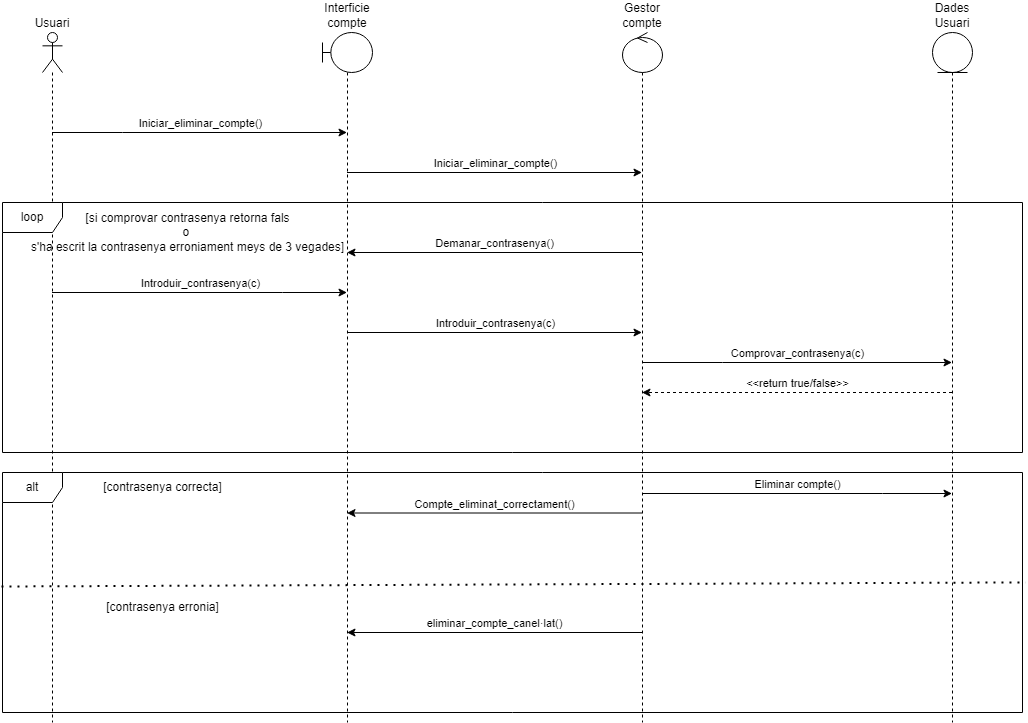

The diagram above was exported from draw.io. Its source (the exported page's mxGraphModel, read from the mxfile embedded in the PNG):
<mxGraphModel dx="1434" dy="746" grid="1" gridSize="10" guides="1" tooltips="1" connect="1" arrows="1" fold="1" page="1" pageScale="1" pageWidth="2339" pageHeight="3300" math="0" shadow="0">
  <root>
    <mxCell id="0" />
    <mxCell id="1" parent="0" />
    <mxCell id="Rzh00BlWlBJ0blC09V0e-3" value="Iniciar_eliminar_compte()" style="edgeStyle=orthogonalEdgeStyle;rounded=0;orthogonalLoop=1;jettySize=auto;html=1;curved=0;labelPosition=center;verticalLabelPosition=top;align=center;verticalAlign=bottom;" parent="1" edge="1">
      <mxGeometry relative="1" as="geometry">
        <mxPoint x="319.5" y="260" as="sourcePoint" />
        <mxPoint x="614.5" y="260" as="targetPoint" />
        <Array as="points">
          <mxPoint x="390" y="260" />
          <mxPoint x="390" y="260" />
        </Array>
      </mxGeometry>
    </mxCell>
    <mxCell id="Rzh00BlWlBJ0blC09V0e-6" value="Introduir_contrasenya(c)" style="edgeStyle=orthogonalEdgeStyle;rounded=0;orthogonalLoop=1;jettySize=auto;html=1;curved=0;labelPosition=center;verticalLabelPosition=top;align=center;verticalAlign=bottom;" parent="1" edge="1">
      <mxGeometry relative="1" as="geometry">
        <mxPoint x="319.5" y="420" as="sourcePoint" />
        <mxPoint x="614.5" y="420" as="targetPoint" />
        <Array as="points">
          <mxPoint x="550" y="420" />
          <mxPoint x="550" y="420" />
        </Array>
      </mxGeometry>
    </mxCell>
    <mxCell id="SjfH8BK7YyNkb8lAL-Ll-2" value="Usuari" style="shape=umlLifeline;perimeter=lifelinePerimeter;whiteSpace=wrap;html=1;container=1;dropTarget=0;collapsible=0;recursiveResize=0;outlineConnect=0;portConstraint=eastwest;newEdgeStyle={&quot;curved&quot;:0,&quot;rounded&quot;:0};participant=umlActor;labelPosition=center;verticalLabelPosition=top;align=center;verticalAlign=bottom;" parent="1" vertex="1">
      <mxGeometry x="310" y="160" width="20" height="690" as="geometry" />
    </mxCell>
    <mxCell id="Rzh00BlWlBJ0blC09V0e-5" value="Demanar_contrasenya()" style="edgeStyle=orthogonalEdgeStyle;rounded=0;orthogonalLoop=1;jettySize=auto;html=1;curved=0;labelPosition=center;verticalLabelPosition=top;align=center;verticalAlign=bottom;" parent="1" edge="1">
      <mxGeometry relative="1" as="geometry">
        <mxPoint x="909.5" y="380" as="sourcePoint" />
        <mxPoint x="614.5" y="380" as="targetPoint" />
      </mxGeometry>
    </mxCell>
    <mxCell id="Rzh00BlWlBJ0blC09V0e-8" value="Comprovar_contrasenya(c)" style="edgeStyle=orthogonalEdgeStyle;rounded=0;orthogonalLoop=1;jettySize=auto;html=1;curved=0;labelPosition=center;verticalLabelPosition=top;align=center;verticalAlign=bottom;" parent="1" source="SjfH8BK7YyNkb8lAL-Ll-3" target="VH3ZTzjeSwtewHw-xAoB-2" edge="1">
      <mxGeometry relative="1" as="geometry">
        <Array as="points">
          <mxPoint x="990" y="490" />
          <mxPoint x="990" y="490" />
        </Array>
      </mxGeometry>
    </mxCell>
    <mxCell id="Rzh00BlWlBJ0blC09V0e-15" value="Eliminar compte()" style="edgeStyle=orthogonalEdgeStyle;rounded=0;orthogonalLoop=1;jettySize=auto;html=1;curved=0;labelPosition=center;verticalLabelPosition=top;align=center;verticalAlign=bottom;" parent="1" edge="1">
      <mxGeometry relative="1" as="geometry">
        <mxPoint x="909.5" y="621" as="sourcePoint" />
        <mxPoint x="1219.5" y="621" as="targetPoint" />
        <Array as="points">
          <mxPoint x="1150" y="621" />
          <mxPoint x="1150" y="621" />
        </Array>
      </mxGeometry>
    </mxCell>
    <mxCell id="Rzh00BlWlBJ0blC09V0e-16" value="Compte_eliminat_correctament()" style="edgeStyle=orthogonalEdgeStyle;rounded=0;orthogonalLoop=1;jettySize=auto;html=1;curved=0;labelPosition=center;verticalLabelPosition=top;align=center;verticalAlign=bottom;" parent="1" edge="1">
      <mxGeometry x="0.0034" relative="1" as="geometry">
        <mxPoint x="909.5" y="640.5" as="sourcePoint" />
        <mxPoint x="614.5" y="640.5" as="targetPoint" />
        <mxPoint as="offset" />
      </mxGeometry>
    </mxCell>
    <mxCell id="Rzh00BlWlBJ0blC09V0e-19" value="eliminar_compte_canel·lat()" style="edgeStyle=orthogonalEdgeStyle;rounded=0;orthogonalLoop=1;jettySize=auto;html=1;curved=0;labelPosition=center;verticalLabelPosition=top;align=center;verticalAlign=bottom;" parent="1" edge="1">
      <mxGeometry relative="1" as="geometry">
        <mxPoint x="909.5" y="760" as="sourcePoint" />
        <mxPoint x="614.5" y="760" as="targetPoint" />
      </mxGeometry>
    </mxCell>
    <mxCell id="SjfH8BK7YyNkb8lAL-Ll-3" value="Gestor compte" style="shape=umlLifeline;perimeter=lifelinePerimeter;whiteSpace=wrap;html=1;container=1;dropTarget=0;collapsible=0;recursiveResize=0;outlineConnect=0;portConstraint=eastwest;newEdgeStyle={&quot;curved&quot;:0,&quot;rounded&quot;:0};participant=umlControl;labelPosition=center;verticalLabelPosition=top;align=center;verticalAlign=bottom;" parent="1" vertex="1">
      <mxGeometry x="890" y="160" width="40" height="690" as="geometry" />
    </mxCell>
    <mxCell id="Rzh00BlWlBJ0blC09V0e-4" value="Iniciar_eliminar_compte()" style="edgeStyle=orthogonalEdgeStyle;rounded=0;orthogonalLoop=1;jettySize=auto;html=1;curved=0;labelPosition=center;verticalLabelPosition=top;align=center;verticalAlign=bottom;" parent="1" edge="1">
      <mxGeometry relative="1" as="geometry">
        <mxPoint x="614.5" y="300" as="sourcePoint" />
        <mxPoint x="909.5" y="300" as="targetPoint" />
      </mxGeometry>
    </mxCell>
    <mxCell id="Rzh00BlWlBJ0blC09V0e-7" value="Introduir_contrasenya(c)" style="edgeStyle=orthogonalEdgeStyle;rounded=0;orthogonalLoop=1;jettySize=auto;html=1;curved=0;labelPosition=center;verticalLabelPosition=top;align=center;verticalAlign=bottom;" parent="1" edge="1">
      <mxGeometry relative="1" as="geometry">
        <mxPoint x="614.5" y="460" as="sourcePoint" />
        <mxPoint x="909.5" y="460" as="targetPoint" />
      </mxGeometry>
    </mxCell>
    <mxCell id="SjfH8BK7YyNkb8lAL-Ll-4" value="Interficie compte" style="shape=umlLifeline;perimeter=lifelinePerimeter;whiteSpace=wrap;html=1;container=1;dropTarget=0;collapsible=0;recursiveResize=0;outlineConnect=0;portConstraint=eastwest;newEdgeStyle={&quot;curved&quot;:0,&quot;rounded&quot;:0};participant=umlBoundary;labelPosition=center;verticalLabelPosition=top;align=center;verticalAlign=bottom;" parent="1" vertex="1">
      <mxGeometry x="590" y="160" width="50" height="690" as="geometry" />
    </mxCell>
    <mxCell id="Rzh00BlWlBJ0blC09V0e-9" value="&amp;lt;&amp;lt;return true/false&amp;gt;&amp;gt;" style="edgeStyle=orthogonalEdgeStyle;rounded=0;orthogonalLoop=1;jettySize=auto;html=1;curved=0;labelPosition=center;verticalLabelPosition=top;align=center;verticalAlign=bottom;dashed=1;" parent="1" source="VH3ZTzjeSwtewHw-xAoB-2" target="SjfH8BK7YyNkb8lAL-Ll-3" edge="1">
      <mxGeometry relative="1" as="geometry">
        <Array as="points">
          <mxPoint x="980" y="520" />
          <mxPoint x="980" y="520" />
        </Array>
        <mxPoint as="offset" />
      </mxGeometry>
    </mxCell>
    <mxCell id="VH3ZTzjeSwtewHw-xAoB-2" value="Dades&lt;div&gt;Usuari&lt;/div&gt;" style="shape=umlLifeline;perimeter=lifelinePerimeter;whiteSpace=wrap;html=1;container=1;dropTarget=0;collapsible=0;recursiveResize=0;outlineConnect=0;portConstraint=eastwest;newEdgeStyle={&quot;curved&quot;:0,&quot;rounded&quot;:0};participant=umlEntity;labelPosition=center;verticalLabelPosition=top;align=center;verticalAlign=bottom;" parent="1" vertex="1">
      <mxGeometry x="1200" y="160" width="40" height="690" as="geometry" />
    </mxCell>
    <mxCell id="Rzh00BlWlBJ0blC09V0e-10" value="loop" style="shape=umlFrame;whiteSpace=wrap;html=1;pointerEvents=0;" parent="1" vertex="1">
      <mxGeometry x="270" y="330" width="1020" height="250" as="geometry" />
    </mxCell>
    <mxCell id="Rzh00BlWlBJ0blC09V0e-11" value="[si comprovar contrasenya retorna fals&lt;div&gt;o&amp;nbsp;&lt;/div&gt;&lt;div&gt;s'ha escrit la contrasenya erroniament meys de 3 vegades]&lt;/div&gt;" style="text;html=1;align=center;verticalAlign=middle;resizable=0;points=[];autosize=1;strokeColor=none;fillColor=none;" parent="1" vertex="1">
      <mxGeometry x="285" y="330" width="340" height="60" as="geometry" />
    </mxCell>
    <mxCell id="Rzh00BlWlBJ0blC09V0e-12" value="alt" style="shape=umlFrame;whiteSpace=wrap;html=1;pointerEvents=0;" parent="1" vertex="1">
      <mxGeometry x="270" y="600" width="1020" height="240" as="geometry" />
    </mxCell>
    <mxCell id="Rzh00BlWlBJ0blC09V0e-13" value="[contrasenya correcta]" style="text;html=1;align=center;verticalAlign=middle;resizable=0;points=[];autosize=1;strokeColor=none;fillColor=none;" parent="1" vertex="1">
      <mxGeometry x="360" y="600" width="140" height="30" as="geometry" />
    </mxCell>
    <mxCell id="Rzh00BlWlBJ0blC09V0e-17" value="" style="endArrow=none;dashed=1;html=1;dashPattern=1 3;strokeWidth=2;rounded=0;exitX=-0.001;exitY=0.475;exitDx=0;exitDy=0;exitPerimeter=0;entryX=1.003;entryY=0.458;entryDx=0;entryDy=0;entryPerimeter=0;" parent="1" source="Rzh00BlWlBJ0blC09V0e-12" target="Rzh00BlWlBJ0blC09V0e-12" edge="1">
      <mxGeometry width="50" height="50" relative="1" as="geometry">
        <mxPoint x="730" y="610" as="sourcePoint" />
        <mxPoint x="780" y="560" as="targetPoint" />
      </mxGeometry>
    </mxCell>
    <mxCell id="Rzh00BlWlBJ0blC09V0e-18" value="[contrasenya erronia]" style="text;html=1;align=center;verticalAlign=middle;resizable=0;points=[];autosize=1;strokeColor=none;fillColor=none;" parent="1" vertex="1">
      <mxGeometry x="360" y="720" width="140" height="30" as="geometry" />
    </mxCell>
  </root>
</mxGraphModel>